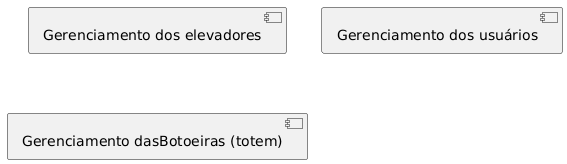

The diagram above was rendered by PlantUML. Its source (embedded in the PNG):
@startuml
[Gerenciamento dos elevadores]
[Gerenciamento dos usuários]
[Gerenciamento dasBotoeiras (totem)]
@enduml